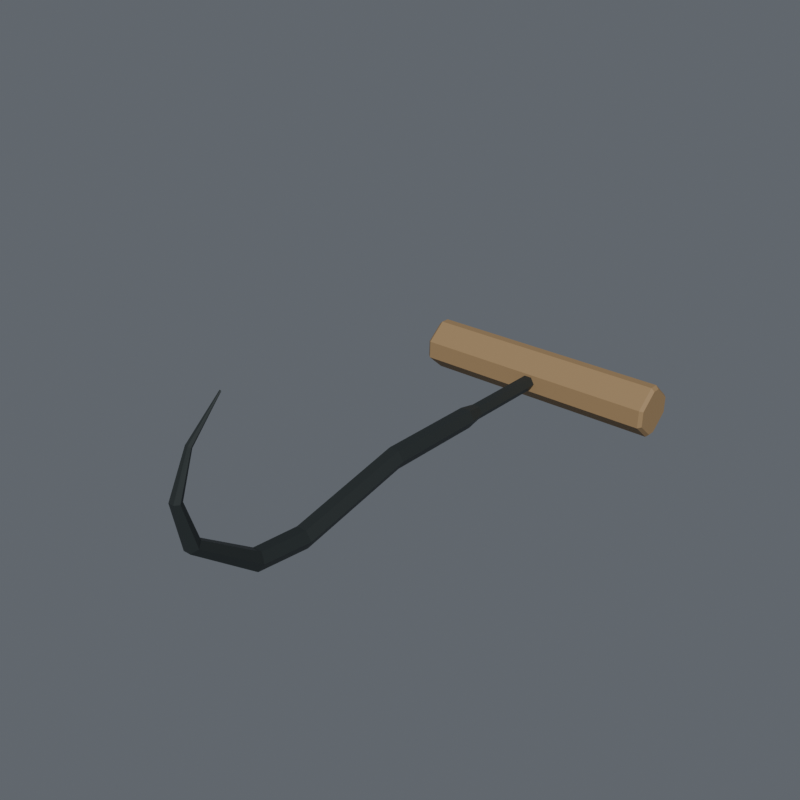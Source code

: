 # Source: NEW626_LOD2.blend  (saved by Blender 4.3.34; exported with 4.5.12 LTS)
import bpy
from mathutils import Matrix  # noqa: F401  (used for matrix-valued properties, if any)

bpy.ops.wm.read_factory_settings(use_empty=True)
scene = bpy.context.scene
scene.name = 'Scene'

# ---- collections
col_collection = bpy.data.collections.new('Collection'); scene.collection.children.link(col_collection)

# ---- materials (node trees are filled in below, after node groups)
mat_hardwood_unprinted = bpy.data.materials.new('Hardwood_unprinted')
mat_hardwood_unprinted.diffuse_color = (0.34, 0.22, 0.105, 1.0)
mat_black_lacquered_forged_steel = bpy.data.materials.new('Black_lacquered_forged_steel')
mat_black_lacquered_forged_steel.diffuse_color = (0.045, 0.055, 0.055, 1.0)

# ---- material node trees
mat_hardwood_unprinted.use_nodes = True; mat_hardwood_unprinted.node_tree.nodes.clear()
_N = mat_hardwood_unprinted.node_tree.nodes; _L = mat_hardwood_unprinted.node_tree.links
n0 = _N.new('ShaderNodeBsdfPrincipled'); n0.name = 'Principled BSDF'; n0.location = (10, 300)
n0.inputs[0].default_value = (0.34, 0.22, 0.105, 1.0)
n0.inputs[2].default_value = 0.68
n1 = _N.new('ShaderNodeOutputMaterial'); n1.name = 'Material Output'; n1.location = (300, 300)
_L.new(n0.outputs[0], n1.inputs[0])
n1.is_active_output = True
mat_black_lacquered_forged_steel.use_nodes = True; mat_black_lacquered_forged_steel.node_tree.nodes.clear()
_N = mat_black_lacquered_forged_steel.node_tree.nodes; _L = mat_black_lacquered_forged_steel.node_tree.links
n0 = _N.new('ShaderNodeBsdfPrincipled'); n0.name = 'Principled BSDF'; n0.location = (10, 300)
n0.inputs[0].default_value = (0.045, 0.055, 0.055, 1.0)
n0.inputs[1].default_value = 0.55
n0.inputs[2].default_value = 0.49
n1 = _N.new('ShaderNodeOutputMaterial'); n1.name = 'Material Output'; n1.location = (300, 300)
_L.new(n0.outputs[0], n1.inputs[0])
n1.is_active_output = True

# ---- world
world_world = bpy.data.worlds.new('World'); scene.world = world_world
world_world.use_nodes = True; world_world.node_tree.nodes.clear()
_N = world_world.node_tree.nodes; _L = world_world.node_tree.links
n0 = _N.new('ShaderNodeOutputWorld'); n0.name = 'World Output'; n0.location = (300, 300)
n1 = _N.new('ShaderNodeBackground'); n1.name = 'Background'; n1.location = (10, 300)
n1.inputs[0].default_value = (0.19, 0.21, 0.24, 1.0)
n1.inputs[1].default_value = 0.65
_L.new(n1.outputs[0], n0.inputs[0])
n0.is_active_output = True
world_world.color = (0.05088, 0.05088, 0.05088)
world_world.sun_shadow_jitter_overblur = 0.0

# ---- meshes
me_wood_t_grip_with_through_hex_bore_001 = bpy.data.meshes.new('Wood_T_grip_with_through_hex_bore.001')
me_wood_t_grip_with_through_hex_bore_001.from_pydata([(-0.08, 0.01364, 0.01599), (-0.08, 0.01376, 0.02095), (-0.08, 0.002864, 0.03055), (-0.08, -0.002177, 0.03067), (-0.08, -0.01352, 0.02161), (-0.08, -0.01364, 0.01664), (-0.08, -0.01376, 0.01168), (-0.08, -0.002864, 0.002079), (-0.08, 0.002177, 0.001958), (-0.08, 0.01352, 0.01102), (-0.078, 0.0155, 0.01594), (-0.078, 0.01564, 0.02158), (-0.078, 0.003255, 0.03249), (-0.078, -0.002474, 0.03263), (-0.078, -0.01536, 0.02233), (-0.078, -0.0155, 0.01669), (-0.078, -0.01564, 0.01104), (-0.078, -0.003255, 0.0001376), (-0.078, 0.002474, 0.0), (-0.078, 0.01536, 0.0103), (0.078, 0.0155, 0.01594), (0.078, 0.01564, 0.02158), (0.078, 0.003255, 0.03249), (0.078, -0.002474, 0.03263), (0.078, -0.01536, 0.02233), (0.078, -0.0155, 0.01669), (0.078, -0.01564, 0.01104), (0.078, -0.003255, 0.0001376), (0.078, 0.002474, 0.0), (0.078, 0.01536, 0.0103), (0.08, 0.01364, 0.01599), (0.08, 0.01376, 0.02095), (0.08, 0.002864, 0.03055), (0.08, -0.002177, 0.03067), (0.08, -0.01352, 0.02161), (0.08, -0.01364, 0.01664), (0.08, -0.01376, 0.01168), (0.08, -0.002864, 0.002079), (0.08, 0.002177, 0.001958), (0.08, 0.01352, 0.01102), (-0.08, 0.0, 0.01631), (0.08, 0.0, 0.01631), (0.004734, -0.0155, 0.01669), (0.002367, -0.0154, 0.02078), (-0.002367, -0.0154, 0.02078), (-0.004734, -0.0155, 0.01669), (-0.002367, -0.0156, 0.01259), (0.002367, -0.0156, 0.01259), (0.004734, 0.0155, 0.01594), (0.002367, 0.0156, 0.02004), (-0.002367, 0.0156, 0.02004), (-0.004734, 0.0155, 0.01594), (-0.002367, 0.0154, 0.01184), (0.002367, 0.0154, 0.01184)], [], [(0, 11, 10), (0, 1, 11), (1, 12, 11), (1, 2, 12), (2, 13, 12), (2, 3, 13), (3, 14, 13), (3, 4, 14), (4, 15, 14), (4, 5, 15), (5, 16, 15), (5, 6, 16), (6, 17, 16), (6, 7, 17), (7, 18, 17), (7, 8, 18), (8, 19, 18), (8, 9, 19), (9, 10, 19), (9, 0, 10), (11, 22, 21), (11, 12, 22), (12, 23, 22), (12, 13, 23), (13, 24, 23), (13, 14, 24), (16, 27, 26), (16, 17, 27), (17, 28, 27), (17, 18, 28), (18, 29, 28), (18, 19, 29), (20, 31, 30), (20, 21, 31), (21, 32, 31), (21, 22, 32), (22, 33, 32), (22, 23, 33), (23, 34, 33), (23, 24, 34), (24, 35, 34), (24, 25, 35), (25, 36, 35), (25, 26, 36), (26, 37, 36), (26, 27, 37), (27, 38, 37), (27, 28, 38), (28, 39, 38), (28, 29, 39), (29, 30, 39), (29, 20, 30), (40, 1, 0), (40, 2, 1), (40, 3, 2), (40, 4, 3), (40, 5, 4), (40, 6, 5), (40, 7, 6), (40, 8, 7), (40, 9, 8), (40, 0, 9), (41, 30, 31), (41, 31, 32), (41, 32, 33), (41, 33, 34), (41, 34, 35), (41, 35, 36), (41, 36, 37), (41, 37, 38), (41, 38, 39), (41, 39, 30), (25, 24, 43), (25, 43, 42), (24, 14, 44), (24, 44, 43), (14, 15, 45), (14, 45, 44), (15, 16, 46), (15, 46, 45), (16, 26, 47), (16, 47, 46), (26, 25, 42), (26, 42, 47), (20, 49, 21), (20, 48, 49), (21, 50, 11), (21, 49, 50), (11, 51, 10), (11, 50, 51), (10, 52, 19), (10, 51, 52), (19, 53, 29), (19, 52, 53), (29, 48, 20), (29, 53, 48), (48, 42, 43), (48, 43, 49), (49, 43, 44), (49, 44, 50), (50, 44, 45), (50, 45, 51), (51, 45, 46), (51, 46, 52), (52, 46, 47), (52, 47, 53), (53, 47, 42), (53, 42, 48)])
_uv = me_wood_t_grip_with_through_hex_bore_001.uv_layers.new(name='UV_Global_Disjoint_Padded_Triangles')
_uv.uv.foreach_set('vector', [0.01125, 0.5113, 0.05125, 0.5113, 0.01125, 0.5512, 0.07375, 0.5113, 0.1138, 0.5113, 0.07375, 0.5512, 0.1363, 0.5113, 0.1762, 0.5113, 0.1363, 0.5512, 0.1988, 0.5113, 0.2387, 0.5113, 0.1988, 0.5512, 0.2612, 0.5113, 0.3013, 0.5113, 0.2612, 0.5512, 0.3237, 0.5113, 0.3638, 0.5113, 0.3237, 0.5512, 0.3862, 0.5113, 0.4263, 0.5113, 0.3862, 0.5512, 0.4487, 0.5113, 0.4888, 0.5113, 0.4487, 0.5512, 0.5113, 0.5113, 0.5512, 0.5113, 0.5113, 0.5512, 0.5738, 0.5113, 0.6137, 0.5113, 0.5738, 0.5512, 0.6363, 0.5113, 0.6762, 0.5113, 0.6363, 0.5512, 0.6988, 0.5113, 0.7387, 0.5113, 0.6988, 0.5512, 0.7613, 0.5113, 0.8012, 0.5113, 0.7613, 0.5512, 0.8238, 0.5113, 0.8637, 0.5113, 0.8238, 0.5512, 0.8863, 0.5113, 0.9262, 0.5113, 0.8863, 0.5512, 0.9488, 0.5113, 0.9887, 0.5113, 0.9488, 0.5512, 0.01125, 0.5738, 0.05125, 0.5738, 0.01125, 0.6137, 0.07375, 0.5738, 0.1138, 0.5738, 0.07375, 0.6137, 0.1363, 0.5738, 0.1762, 0.5738, 0.1363, 0.6137, 0.1988, 0.5738, 0.2387, 0.5738, 0.1988, 0.6137, 0.2612, 0.5738, 0.3013, 0.5738, 0.2612, 0.6137, 0.3237, 0.5738, 0.3638, 0.5738, 0.3237, 0.6137, 0.3862, 0.5738, 0.4263, 0.5738, 0.3862, 0.6137, 0.4487, 0.5738, 0.4888, 0.5738, 0.4487, 0.6137, 0.5113, 0.5738, 0.5512, 0.5738, 0.5113, 0.6137, 0.5738, 0.5738, 0.6137, 0.5738, 0.5738, 0.6137, 0.6363, 0.5738, 0.6762, 0.5738, 0.6363, 0.6137, 0.6988, 0.5738, 0.7387, 0.5738, 0.6988, 0.6137, 0.7613, 0.5738, 0.8012, 0.5738, 0.7613, 0.6137, 0.8238, 0.5738, 0.8637, 0.5738, 0.8238, 0.6137, 0.8863, 0.5738, 0.9262, 0.5738, 0.8863, 0.6137, 0.9488, 0.5738, 0.9887, 0.5738, 0.9488, 0.6137, 0.01125, 0.6363, 0.05125, 0.6363, 0.01125, 0.6762, 0.07375, 0.6363, 0.1138, 0.6363, 0.07375, 0.6762, 0.1363, 0.6363, 0.1762, 0.6363, 0.1363, 0.6762, 0.1988, 0.6363, 0.2387, 0.6363, 0.1988, 0.6762, 0.2612, 0.6363, 0.3013, 0.6363, 0.2612, 0.6762, 0.3237, 0.6363, 0.3638, 0.6363, 0.3237, 0.6762, 0.3862, 0.6363, 0.4263, 0.6363, 0.3862, 0.6762, 0.4487, 0.6363, 0.4888, 0.6363, 0.4487, 0.6762, 0.5113, 0.6363, 0.5512, 0.6363, 0.5113, 0.6762, 0.5738, 0.6363, 0.6137, 0.6363, 0.5738, 0.6762, 0.6363, 0.6363, 0.6762, 0.6363, 0.6363, 0.6762, 0.6988, 0.6363, 0.7387, 0.6363, 0.6988, 0.6762, 0.7613, 0.6363, 0.8012, 0.6363, 0.7613, 0.6762, 0.8238, 0.6363, 0.8637, 0.6363, 0.8238, 0.6762, 0.8863, 0.6363, 0.9262, 0.6363, 0.8863, 0.6762, 0.9488, 0.6363, 0.9887, 0.6363, 0.9488, 0.6762, 0.01125, 0.6988, 0.05125, 0.6988, 0.01125, 0.7387, 0.07375, 0.6988, 0.1138, 0.6988, 0.07375, 0.7387, 0.1363, 0.6988, 0.1762, 0.6988, 0.1363, 0.7387, 0.1988, 0.6988, 0.2387, 0.6988, 0.1988, 0.7387, 0.2612, 0.6988, 0.3013, 0.6988, 0.2612, 0.7387, 0.3237, 0.6988, 0.3638, 0.6988, 0.3237, 0.7387, 0.3862, 0.6988, 0.4263, 0.6988, 0.3862, 0.7387, 0.4487, 0.6988, 0.4888, 0.6988, 0.4487, 0.7387, 0.5113, 0.6988, 0.5512, 0.6988, 0.5113, 0.7387, 0.5738, 0.6988, 0.6137, 0.6988, 0.5738, 0.7387, 0.6363, 0.6988, 0.6762, 0.6988, 0.6363, 0.7387, 0.6988, 0.6988, 0.7387, 0.6988, 0.6988, 0.7387, 0.7613, 0.6988, 0.8012, 0.6988, 0.7613, 0.7387, 0.8238, 0.6988, 0.8637, 0.6988, 0.8238, 0.7387, 0.8863, 0.6988, 0.9262, 0.6988, 0.8863, 0.7387, 0.9488, 0.6988, 0.9887, 0.6988, 0.9488, 0.7387, 0.01125, 0.7613, 0.05125, 0.7613, 0.01125, 0.8012, 0.07375, 0.7613, 0.1138, 0.7613, 0.07375, 0.8012, 0.1363, 0.7613, 0.1762, 0.7613, 0.1363, 0.8012, 0.1988, 0.7613, 0.2387, 0.7613, 0.1988, 0.8012, 0.2612, 0.7613, 0.3013, 0.7613, 0.2612, 0.8012, 0.3237, 0.7613, 0.3638, 0.7613, 0.3237, 0.8012, 0.3862, 0.7613, 0.4263, 0.7613, 0.3862, 0.8012, 0.4487, 0.7613, 0.4888, 0.7613, 0.4487, 0.8012, 0.5113, 0.7613, 0.5512, 0.7613, 0.5113, 0.8012, 0.5738, 0.7613, 0.6137, 0.7613, 0.5738, 0.8012, 0.6363, 0.7613, 0.6762, 0.7613, 0.6363, 0.8012, 0.6988, 0.7613, 0.7387, 0.7613, 0.6988, 0.8012, 0.7613, 0.7613, 0.8012, 0.7613, 0.7613, 0.8012, 0.8238, 0.7613, 0.8637, 0.7613, 0.8238, 0.8012, 0.8863, 0.7613, 0.9262, 0.7613, 0.8863, 0.8012, 0.9488, 0.7613, 0.9887, 0.7613, 0.9488, 0.8012, 0.01125, 0.8238, 0.05125, 0.8238, 0.01125, 0.8637, 0.07375, 0.8238, 0.1138, 0.8238, 0.07375, 0.8637, 0.1363, 0.8238, 0.1762, 0.8238, 0.1363, 0.8637, 0.1988, 0.8238, 0.2387, 0.8238, 0.1988, 0.8637, 0.2612, 0.8238, 0.3013, 0.8238, 0.2612, 0.8637, 0.3237, 0.8238, 0.3638, 0.8238, 0.3237, 0.8637, 0.3862, 0.8238, 0.4263, 0.8238, 0.3862, 0.8637, 0.4487, 0.8238, 0.4888, 0.8238, 0.4487, 0.8637, 0.5113, 0.8238, 0.5512, 0.8238, 0.5113, 0.8637, 0.5738, 0.8238, 0.6137, 0.8238, 0.5738, 0.8637, 0.6363, 0.8238, 0.6762, 0.8238, 0.6363, 0.8637, 0.6988, 0.8238, 0.7387, 0.8238, 0.6988, 0.8637, 0.7613, 0.8238, 0.8012, 0.8238, 0.7613, 0.8637, 0.8238, 0.8238, 0.8637, 0.8238, 0.8238, 0.8637, 0.8863, 0.8238, 0.9262, 0.8238, 0.8863, 0.8637, 0.9488, 0.8238, 0.9887, 0.8238, 0.9488, 0.8637, 0.01125, 0.8863, 0.05125, 0.8863, 0.01125, 0.9262, 0.07375, 0.8863, 0.1138, 0.8863, 0.07375, 0.9262, 0.1363, 0.8863, 0.1762, 0.8863, 0.1363, 0.9262, 0.1988, 0.8863, 0.2387, 0.8863, 0.1988, 0.9262, 0.2612, 0.8863, 0.3013, 0.8863, 0.2612, 0.9262, 0.3237, 0.8863, 0.3638, 0.8863, 0.3237, 0.9262, 0.3862, 0.8863, 0.4263, 0.8863, 0.3862, 0.9262, 0.4487, 0.8863, 0.4888, 0.8863, 0.4487, 0.9262, 0.5113, 0.8863, 0.5512, 0.8863, 0.5113, 0.9262, 0.5738, 0.8863, 0.6137, 0.8863, 0.5738, 0.9262, 0.6363, 0.8863, 0.6762, 0.8863, 0.6363, 0.9262, 0.6988, 0.8863, 0.7387, 0.8863, 0.6988, 0.9262])
me_wood_t_grip_with_through_hex_bore_001.materials.append(mat_hardwood_unprinted)
me_wood_t_grip_with_through_hex_bore_001.update()
me_continuous_hex_steel_tang_shank_hook_001 = bpy.data.meshes.new('Continuous_hex_steel_tang_shank_hook.001')
me_continuous_hex_steel_tang_shank_hook_001.from_pydata([(0.004734, 0.0155, 0.01594), (0.002367, 0.0156, 0.02004), (-0.002367, 0.0156, 0.02004), (-0.004734, 0.0155, 0.01594), (-0.002367, 0.0154, 0.01184), (0.002367, 0.0154, 0.01184), (0.004734, -0.0155, 0.01669), (0.002367, -0.0154, 0.02078), (-0.002367, -0.0154, 0.02078), (-0.004734, -0.0155, 0.01669), (-0.002367, -0.0156, 0.01259), (0.002367, -0.0156, 0.01259), (0.004734, -0.07032, 0.018), (0.002367, -0.07022, 0.0221), (-0.002367, -0.07022, 0.0221), (-0.004734, -0.07032, 0.018), (-0.002367, -0.07041, 0.0139), (0.002367, -0.07041, 0.0139), (0.006416, -0.08076, 0.01825), (0.003208, -0.08062, 0.02381), (-0.003208, -0.08062, 0.02381), (-0.006416, -0.08076, 0.01825), (-0.003208, -0.08089, 0.0127), (0.003208, -0.08089, 0.0127), (0.006416, -0.1455, 0.01981), (0.003208, -0.1455, 0.02537), (-0.003208, -0.1455, 0.02537), (-0.006416, -0.1455, 0.01981), (-0.003208, -0.1455, 0.01425), (0.003208, -0.1455, 0.01425), (0.006416, -0.2179, 0.005545), (0.003208, -0.2183, 0.01109), (-0.003208, -0.2183, 0.01109), (-0.006416, -0.2179, 0.005545), (-0.003208, -0.2176, 0.0), (0.003208, -0.2176, 0.0), (0.00612, -0.2502, 0.009322), (0.00306, -0.2486, 0.01436), (-0.00306, -0.2486, 0.01436), (-0.00612, -0.2502, 0.009322), (-0.00306, -0.2519, 0.004279), (0.00306, -0.2519, 0.004279), (0.004619, -0.2872, 0.03722), (0.002309, -0.2838, 0.03936), (-0.002309, -0.2838, 0.03936), (-0.004619, -0.2872, 0.03722), (-0.002309, -0.2906, 0.03508), (0.002309, -0.2906, 0.03508), (0.003233, -0.2939, 0.06339), (0.001617, -0.2911, 0.06309), (-0.001617, -0.2911, 0.06309), (-0.003233, -0.2939, 0.06339), (-0.001617, -0.2966, 0.06369), (0.001617, -0.2966, 0.06369), (0.00179, -0.2839, 0.08715), (0.0008949, -0.2826, 0.08625), (-0.0008949, -0.2826, 0.08625), (-0.00179, -0.2839, 0.08715), (-0.0008949, -0.2851, 0.08806), (0.0008949, -0.2851, 0.08806), (0.0005196, -0.2636, 0.1067), (0.0002598, -0.2633, 0.1063), (-0.0002598, -0.2633, 0.1063), (-0.0005196, -0.2636, 0.1067), (-0.0002598, -0.2638, 0.107), (0.0002598, -0.2638, 0.107)], [], [(0, 7, 6), (0, 1, 7), (1, 8, 7), (1, 2, 8), (2, 9, 8), (2, 3, 9), (3, 10, 9), (3, 4, 10), (4, 11, 10), (4, 5, 11), (5, 6, 11), (5, 0, 6), (6, 13, 12), (6, 7, 13), (7, 14, 13), (7, 8, 14), (8, 15, 14), (8, 9, 15), (9, 16, 15), (9, 10, 16), (10, 17, 16), (10, 11, 17), (11, 12, 17), (11, 6, 12), (12, 19, 18), (12, 13, 19), (13, 20, 19), (13, 14, 20), (14, 21, 20), (14, 15, 21), (15, 22, 21), (15, 16, 22), (16, 23, 22), (16, 17, 23), (17, 18, 23), (17, 12, 18), (18, 25, 24), (18, 19, 25), (19, 26, 25), (19, 20, 26), (20, 27, 26), (20, 21, 27), (21, 28, 27), (21, 22, 28), (22, 29, 28), (22, 23, 29), (23, 24, 29), (23, 18, 24), (24, 31, 30), (24, 25, 31), (25, 32, 31), (25, 26, 32), (26, 33, 32), (26, 27, 33), (27, 34, 33), (27, 28, 34), (28, 35, 34), (28, 29, 35), (29, 30, 35), (29, 24, 30), (30, 37, 36), (30, 31, 37), (31, 38, 37), (31, 32, 38), (32, 39, 38), (32, 33, 39), (33, 40, 39), (33, 34, 40), (34, 41, 40), (34, 35, 41), (35, 36, 41), (35, 30, 36), (36, 43, 42), (36, 37, 43), (37, 44, 43), (37, 38, 44), (38, 45, 44), (38, 39, 45), (39, 46, 45), (39, 40, 46), (40, 47, 46), (40, 41, 47), (41, 42, 47), (41, 36, 42), (42, 49, 48), (42, 43, 49), (43, 50, 49), (43, 44, 50), (44, 51, 50), (44, 45, 51), (45, 52, 51), (45, 46, 52), (46, 53, 52), (46, 47, 53), (47, 48, 53), (47, 42, 48), (48, 55, 54), (48, 49, 55), (49, 56, 55), (49, 50, 56), (50, 57, 56), (50, 51, 57), (51, 58, 57), (51, 52, 58), (52, 59, 58), (52, 53, 59), (53, 54, 59), (53, 48, 54), (54, 61, 60), (54, 55, 61), (55, 62, 61), (55, 56, 62), (56, 63, 62), (56, 57, 63), (57, 64, 63), (57, 58, 64), (58, 65, 64), (58, 59, 65), (59, 60, 65), (59, 54, 60), (0, 2, 1), (0, 3, 2), (0, 4, 3), (0, 5, 4), (60, 61, 62), (60, 62, 63), (60, 63, 64), (60, 64, 65)])
_uv = me_continuous_hex_steel_tang_shank_hook_001.uv_layers.new(name='UV_Global_Disjoint_Padded_Triangles')
_uv.uv.foreach_set('vector', [0.01125, 0.01125, 0.05125, 0.01125, 0.01125, 0.05125, 0.07375, 0.01125, 0.1138, 0.01125, 0.07375, 0.05125, 0.1363, 0.01125, 0.1762, 0.01125, 0.1363, 0.05125, 0.1988, 0.01125, 0.2387, 0.01125, 0.1988, 0.05125, 0.2612, 0.01125, 0.3013, 0.01125, 0.2612, 0.05125, 0.3237, 0.01125, 0.3638, 0.01125, 0.3237, 0.05125, 0.3862, 0.01125, 0.4263, 0.01125, 0.3862, 0.05125, 0.4487, 0.01125, 0.4888, 0.01125, 0.4487, 0.05125, 0.5113, 0.01125, 0.5512, 0.01125, 0.5113, 0.05125, 0.5738, 0.01125, 0.6137, 0.01125, 0.5738, 0.05125, 0.6363, 0.01125, 0.6762, 0.01125, 0.6363, 0.05125, 0.6988, 0.01125, 0.7387, 0.01125, 0.6988, 0.05125, 0.7613, 0.01125, 0.8012, 0.01125, 0.7613, 0.05125, 0.8238, 0.01125, 0.8637, 0.01125, 0.8238, 0.05125, 0.8863, 0.01125, 0.9262, 0.01125, 0.8863, 0.05125, 0.9488, 0.01125, 0.9887, 0.01125, 0.9488, 0.05125, 0.01125, 0.07375, 0.05125, 0.07375, 0.01125, 0.1138, 0.07375, 0.07375, 0.1138, 0.07375, 0.07375, 0.1138, 0.1363, 0.07375, 0.1762, 0.07375, 0.1363, 0.1138, 0.1988, 0.07375, 0.2387, 0.07375, 0.1988, 0.1138, 0.2612, 0.07375, 0.3013, 0.07375, 0.2612, 0.1138, 0.3237, 0.07375, 0.3638, 0.07375, 0.3237, 0.1138, 0.3862, 0.07375, 0.4263, 0.07375, 0.3862, 0.1138, 0.4487, 0.07375, 0.4888, 0.07375, 0.4487, 0.1138, 0.5113, 0.07375, 0.5512, 0.07375, 0.5113, 0.1138, 0.5738, 0.07375, 0.6137, 0.07375, 0.5738, 0.1138, 0.6363, 0.07375, 0.6762, 0.07375, 0.6363, 0.1138, 0.6988, 0.07375, 0.7387, 0.07375, 0.6988, 0.1138, 0.7613, 0.07375, 0.8012, 0.07375, 0.7613, 0.1138, 0.8238, 0.07375, 0.8637, 0.07375, 0.8238, 0.1138, 0.8863, 0.07375, 0.9262, 0.07375, 0.8863, 0.1138, 0.9488, 0.07375, 0.9887, 0.07375, 0.9488, 0.1138, 0.01125, 0.1363, 0.05125, 0.1363, 0.01125, 0.1762, 0.07375, 0.1363, 0.1138, 0.1363, 0.07375, 0.1762, 0.1363, 0.1363, 0.1762, 0.1363, 0.1363, 0.1762, 0.1988, 0.1363, 0.2387, 0.1363, 0.1988, 0.1762, 0.2612, 0.1363, 0.3013, 0.1363, 0.2612, 0.1762, 0.3237, 0.1363, 0.3638, 0.1363, 0.3237, 0.1762, 0.3862, 0.1363, 0.4263, 0.1363, 0.3862, 0.1762, 0.4487, 0.1363, 0.4888, 0.1363, 0.4487, 0.1762, 0.5113, 0.1363, 0.5512, 0.1363, 0.5113, 0.1762, 0.5738, 0.1363, 0.6137, 0.1363, 0.5738, 0.1762, 0.6363, 0.1363, 0.6762, 0.1363, 0.6363, 0.1762, 0.6988, 0.1363, 0.7387, 0.1363, 0.6988, 0.1762, 0.7613, 0.1363, 0.8012, 0.1363, 0.7613, 0.1762, 0.8238, 0.1363, 0.8637, 0.1363, 0.8238, 0.1762, 0.8863, 0.1363, 0.9262, 0.1363, 0.8863, 0.1762, 0.9488, 0.1363, 0.9887, 0.1363, 0.9488, 0.1762, 0.01125, 0.1988, 0.05125, 0.1988, 0.01125, 0.2387, 0.07375, 0.1988, 0.1138, 0.1988, 0.07375, 0.2387, 0.1363, 0.1988, 0.1762, 0.1988, 0.1363, 0.2387, 0.1988, 0.1988, 0.2387, 0.1988, 0.1988, 0.2387, 0.2612, 0.1988, 0.3013, 0.1988, 0.2612, 0.2387, 0.3237, 0.1988, 0.3638, 0.1988, 0.3237, 0.2387, 0.3862, 0.1988, 0.4263, 0.1988, 0.3862, 0.2387, 0.4487, 0.1988, 0.4888, 0.1988, 0.4487, 0.2387, 0.5113, 0.1988, 0.5512, 0.1988, 0.5113, 0.2387, 0.5738, 0.1988, 0.6137, 0.1988, 0.5738, 0.2387, 0.6363, 0.1988, 0.6762, 0.1988, 0.6363, 0.2387, 0.6988, 0.1988, 0.7387, 0.1988, 0.6988, 0.2387, 0.7613, 0.1988, 0.8012, 0.1988, 0.7613, 0.2387, 0.8238, 0.1988, 0.8637, 0.1988, 0.8238, 0.2387, 0.8863, 0.1988, 0.9262, 0.1988, 0.8863, 0.2387, 0.9488, 0.1988, 0.9887, 0.1988, 0.9488, 0.2387, 0.01125, 0.2612, 0.05125, 0.2612, 0.01125, 0.3013, 0.07375, 0.2612, 0.1138, 0.2612, 0.07375, 0.3013, 0.1363, 0.2612, 0.1762, 0.2612, 0.1363, 0.3013, 0.1988, 0.2612, 0.2387, 0.2612, 0.1988, 0.3013, 0.2612, 0.2612, 0.3013, 0.2612, 0.2612, 0.3013, 0.3237, 0.2612, 0.3638, 0.2612, 0.3237, 0.3013, 0.3862, 0.2612, 0.4263, 0.2612, 0.3862, 0.3013, 0.4487, 0.2612, 0.4888, 0.2612, 0.4487, 0.3013, 0.5113, 0.2612, 0.5512, 0.2612, 0.5113, 0.3013, 0.5738, 0.2612, 0.6137, 0.2612, 0.5738, 0.3013, 0.6363, 0.2612, 0.6762, 0.2612, 0.6363, 0.3013, 0.6988, 0.2612, 0.7387, 0.2612, 0.6988, 0.3013, 0.7613, 0.2612, 0.8012, 0.2612, 0.7613, 0.3013, 0.8238, 0.2612, 0.8637, 0.2612, 0.8238, 0.3013, 0.8863, 0.2612, 0.9262, 0.2612, 0.8863, 0.3013, 0.9488, 0.2612, 0.9887, 0.2612, 0.9488, 0.3013, 0.01125, 0.3237, 0.05125, 0.3237, 0.01125, 0.3638, 0.07375, 0.3237, 0.1138, 0.3237, 0.07375, 0.3638, 0.1363, 0.3237, 0.1762, 0.3237, 0.1363, 0.3638, 0.1988, 0.3237, 0.2387, 0.3237, 0.1988, 0.3638, 0.2612, 0.3237, 0.3013, 0.3237, 0.2612, 0.3638, 0.3237, 0.3237, 0.3638, 0.3237, 0.3237, 0.3638, 0.3862, 0.3237, 0.4263, 0.3237, 0.3862, 0.3638, 0.4487, 0.3237, 0.4888, 0.3237, 0.4487, 0.3638, 0.5113, 0.3237, 0.5512, 0.3237, 0.5113, 0.3638, 0.5738, 0.3237, 0.6137, 0.3237, 0.5738, 0.3638, 0.6363, 0.3237, 0.6762, 0.3237, 0.6363, 0.3638, 0.6988, 0.3237, 0.7387, 0.3237, 0.6988, 0.3638, 0.7613, 0.3237, 0.8012, 0.3237, 0.7613, 0.3638, 0.8238, 0.3237, 0.8637, 0.3237, 0.8238, 0.3638, 0.8863, 0.3237, 0.9262, 0.3237, 0.8863, 0.3638, 0.9488, 0.3237, 0.9887, 0.3237, 0.9488, 0.3638, 0.01125, 0.3862, 0.05125, 0.3862, 0.01125, 0.4263, 0.07375, 0.3862, 0.1138, 0.3862, 0.07375, 0.4263, 0.1363, 0.3862, 0.1762, 0.3862, 0.1363, 0.4263, 0.1988, 0.3862, 0.2387, 0.3862, 0.1988, 0.4263, 0.2612, 0.3862, 0.3013, 0.3862, 0.2612, 0.4263, 0.3237, 0.3862, 0.3638, 0.3862, 0.3237, 0.4263, 0.3862, 0.3862, 0.4263, 0.3862, 0.3862, 0.4263, 0.4487, 0.3862, 0.4888, 0.3862, 0.4487, 0.4263, 0.5113, 0.3862, 0.5512, 0.3862, 0.5113, 0.4263, 0.5738, 0.3862, 0.6137, 0.3862, 0.5738, 0.4263, 0.6363, 0.3862, 0.6762, 0.3862, 0.6363, 0.4263, 0.6988, 0.3862, 0.7387, 0.3862, 0.6988, 0.4263, 0.7613, 0.3862, 0.8012, 0.3862, 0.7613, 0.4263, 0.8238, 0.3862, 0.8637, 0.3862, 0.8238, 0.4263, 0.8863, 0.3862, 0.9262, 0.3862, 0.8863, 0.4263, 0.9488, 0.3862, 0.9887, 0.3862, 0.9488, 0.4263, 0.01125, 0.4487, 0.05125, 0.4487, 0.01125, 0.4888, 0.07375, 0.4487, 0.1138, 0.4487, 0.07375, 0.4888, 0.1363, 0.4487, 0.1762, 0.4487, 0.1363, 0.4888, 0.1988, 0.4487, 0.2387, 0.4487, 0.1988, 0.4888, 0.2612, 0.4487, 0.3013, 0.4487, 0.2612, 0.4888, 0.3237, 0.4487, 0.3638, 0.4487, 0.3237, 0.4888, 0.3862, 0.4487, 0.4263, 0.4487, 0.3862, 0.4888, 0.4487, 0.4487, 0.4888, 0.4487, 0.4487, 0.4888, 0.5113, 0.4487, 0.5512, 0.4487, 0.5113, 0.4888, 0.5738, 0.4487, 0.6137, 0.4487, 0.5738, 0.4888, 0.6363, 0.4487, 0.6762, 0.4487, 0.6363, 0.4888, 0.6988, 0.4487, 0.7387, 0.4487, 0.6988, 0.4888, 0.7613, 0.4487, 0.8012, 0.4487, 0.7613, 0.4888, 0.8238, 0.4487, 0.8637, 0.4487, 0.8238, 0.4888, 0.8863, 0.4487, 0.9262, 0.4487, 0.8863, 0.4888, 0.9488, 0.4487, 0.9887, 0.4487, 0.9488, 0.4888])
me_continuous_hex_steel_tang_shank_hook_001.materials.append(mat_black_lacquered_forged_steel)
me_continuous_hex_steel_tang_shank_hook_001.update()

# ---- objects
ob_wood_t_grip_with_through_hex_bore = bpy.data.objects.new('Wood_T_grip_with_through_hex_bore', me_wood_t_grip_with_through_hex_bore_001)
ob_continuous_hex_steel_tang_shank_hook = bpy.data.objects.new('Continuous_hex_steel_tang_shank_hook', me_continuous_hex_steel_tang_shank_hook_001)

# ---- transforms, parenting, visibility, modifiers, constraints
ob_wood_t_grip_with_through_hex_bore.location = (0.0, 0.0, 0.0)
ob_continuous_hex_steel_tang_shank_hook.location = (0.0, 0.0, 0.0)

# ---- collection membership
col_collection.objects.link(ob_wood_t_grip_with_through_hex_bore)
col_collection.objects.link(ob_continuous_hex_steel_tang_shank_hook)

# ---- scene / render settings (as saved in the file)
scene.frame_start = 1; scene.frame_end = 250; scene.frame_set(1)
scene.render.engine = 'CYCLES'
scene.render.resolution_x = 512
scene.render.resolution_y = 512
scene.cycles.use_denoising = False
scene.cycles.samples = 96
bpy.context.view_layer.update()

# ---- added for rendering (the .blend has no active camera and no usable light): camera, sun
cam_auto = bpy.data.cameras.new('AutoCamera')
cam_auto.lens = 50.0
cam_auto.sensor_width = 36.0
cam_auto.clip_end = 1000.0
ob_auto_camera = bpy.data.objects.new('AutoCamera', cam_auto)
scene.collection.objects.link(ob_auto_camera)
ob_auto_camera.location = (0.339409, -0.547794, 0.325036)
ob_auto_camera.rotation_euler = (1.09748, -7.21219e-08, 0.694738)
scene.camera = ob_auto_camera
light_auto_sun = bpy.data.lights.new('AutoSun', 'SUN')
light_auto_sun.energy = 3.0
light_auto_sun.angle = 0.0523599
ob_auto_sun = bpy.data.objects.new('AutoSun', light_auto_sun)
scene.collection.objects.link(ob_auto_sun)
ob_auto_sun.rotation_euler = (0.872665, 0.174533, 0.523599)
bpy.context.view_layer.update()
